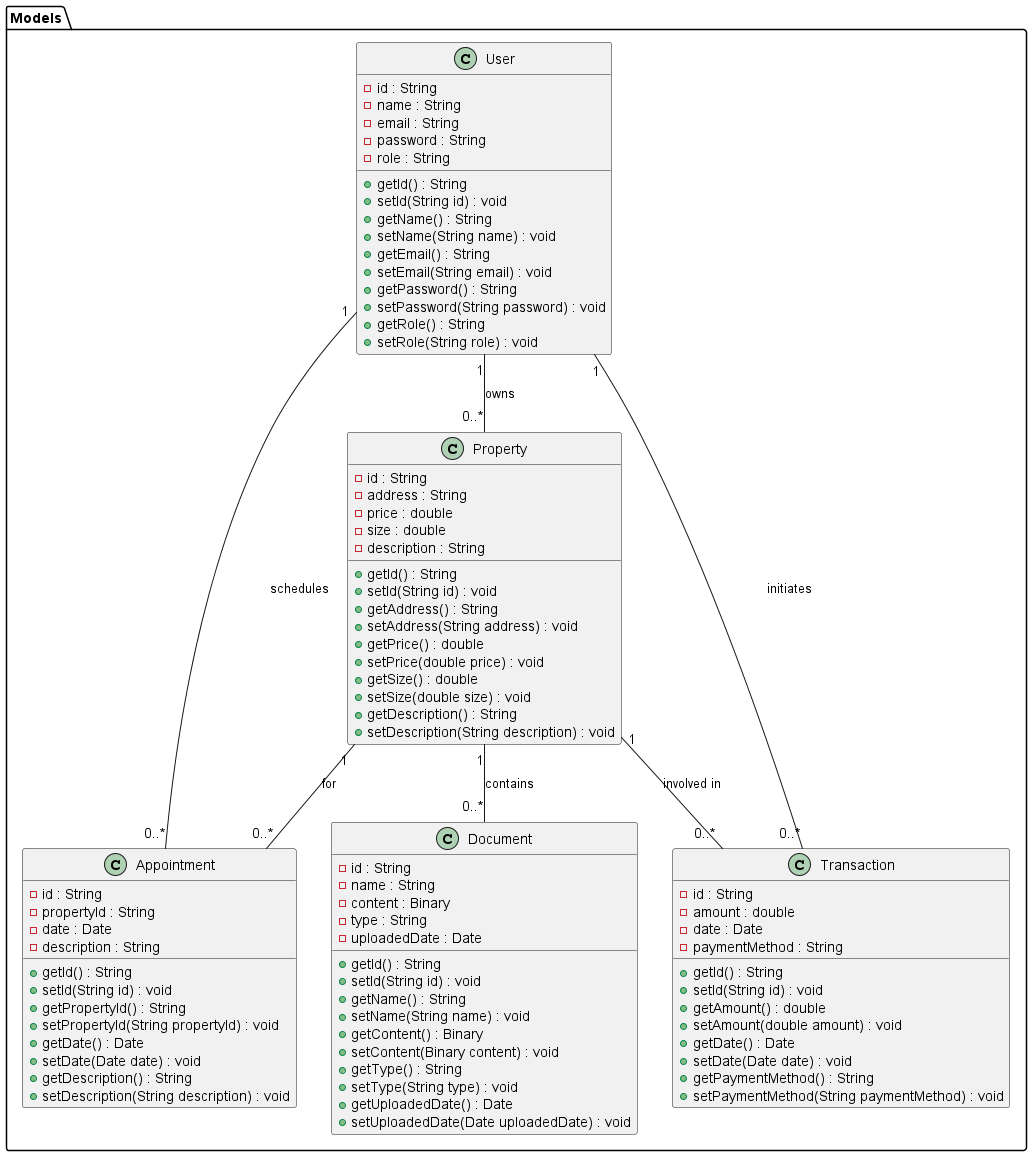

The diagram above was rendered by PlantUML. Its source (embedded in the PNG):
@startuml
package "Models" {
    class User {
        - id : String
        - name : String
        - email : String
        - password : String
        - role : String
        + getId() : String
        + setId(String id) : void
        + getName() : String
        + setName(String name) : void
        + getEmail() : String
        + setEmail(String email) : void
        + getPassword() : String
        + setPassword(String password) : void
        + getRole() : String
        + setRole(String role) : void
    }

    class Property {
        - id : String
        - address : String
        - price : double
        - size : double
        - description : String
        + getId() : String
        + setId(String id) : void
        + getAddress() : String
        + setAddress(String address) : void
        + getPrice() : double
        + setPrice(double price) : void
        + getSize() : double
        + setSize(double size) : void
        + getDescription() : String
        + setDescription(String description) : void
    }

    class Appointment {
        - id : String
        - propertyId : String
        - date : Date
        - description : String
        + getId() : String
        + setId(String id) : void
        + getPropertyId() : String
        + setPropertyId(String propertyId) : void
        + getDate() : Date
        + setDate(Date date) : void
        + getDescription() : String
        + setDescription(String description) : void
    }

    class Document {
        - id : String
        - name : String
        - content : Binary
        - type : String
        - uploadedDate : Date
        + getId() : String
        + setId(String id) : void
        + getName() : String
        + setName(String name) : void
        + getContent() : Binary
        + setContent(Binary content) : void
        + getType() : String
        + setType(String type) : void
        + getUploadedDate() : Date
        + setUploadedDate(Date uploadedDate) : void
    }

    class Transaction {
        - id : String
        - amount : double
        - date : Date
        - paymentMethod : String
        + getId() : String
        + setId(String id) : void
        + getAmount() : double
        + setAmount(double amount) : void
        + getDate() : Date
        + setDate(Date date) : void
        + getPaymentMethod() : String
        + setPaymentMethod(String paymentMethod) : void
    }
}

User "1" -- "0..*" Property : owns
User "1" -- "0..*" Appointment : schedules
Property "1" -- "0..*" Appointment : for
User "1" -- "0..*" Transaction : initiates
Property "1" -- "0..*" Transaction : involved in
Property "1" -- "0..*" Document : contains
@enduml